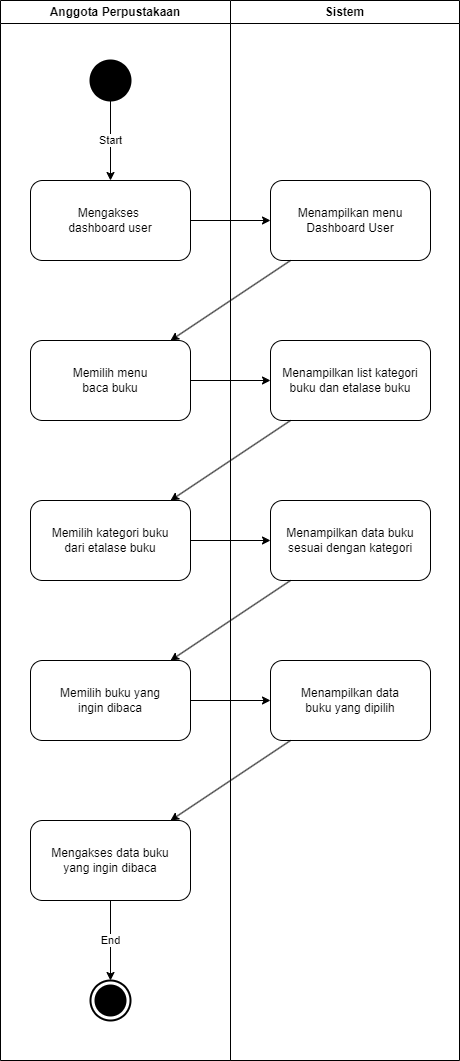

The diagram above was exported from draw.io. Its source (the exported page's mxGraphModel, read from the mxfile embedded in the PNG):
<mxGraphModel dx="1411" dy="886" grid="1" gridSize="10" guides="1" tooltips="1" connect="1" arrows="1" fold="1" page="1" pageScale="1" pageWidth="850" pageHeight="1100" math="0" shadow="0">
  <root>
    <mxCell id="WdrI9ksGvaZ_oIjx9yZq-0" />
    <mxCell id="WdrI9ksGvaZ_oIjx9yZq-1" parent="WdrI9ksGvaZ_oIjx9yZq-0" />
    <mxCell id="WdrI9ksGvaZ_oIjx9yZq-2" value="Mengakses&amp;nbsp;&lt;div&gt;dashboard user&lt;/div&gt;" style="rounded=1;whiteSpace=wrap;html=1;" parent="WdrI9ksGvaZ_oIjx9yZq-1" vertex="1">
      <mxGeometry x="359" y="240" width="160" height="80" as="geometry" />
    </mxCell>
    <mxCell id="WdrI9ksGvaZ_oIjx9yZq-3" value="Menampilkan menu Dashboard User" style="rounded=1;whiteSpace=wrap;html=1;" parent="WdrI9ksGvaZ_oIjx9yZq-1" vertex="1">
      <mxGeometry x="599" y="240" width="160" height="80" as="geometry" />
    </mxCell>
    <mxCell id="WdrI9ksGvaZ_oIjx9yZq-4" value="Memilih menu&lt;div&gt;baca buku&lt;/div&gt;" style="rounded=1;whiteSpace=wrap;html=1;" parent="WdrI9ksGvaZ_oIjx9yZq-1" vertex="1">
      <mxGeometry x="359" y="400" width="160" height="80" as="geometry" />
    </mxCell>
    <mxCell id="WdrI9ksGvaZ_oIjx9yZq-5" value="Menampilkan list kategori buku dan etalase buku" style="rounded=1;whiteSpace=wrap;html=1;" parent="WdrI9ksGvaZ_oIjx9yZq-1" vertex="1">
      <mxGeometry x="599" y="400" width="160" height="80" as="geometry" />
    </mxCell>
    <mxCell id="WdrI9ksGvaZ_oIjx9yZq-6" value="" style="endArrow=classic;html=1;rounded=0;" parent="WdrI9ksGvaZ_oIjx9yZq-1" source="WdrI9ksGvaZ_oIjx9yZq-2" target="WdrI9ksGvaZ_oIjx9yZq-3" edge="1">
      <mxGeometry width="50" height="50" relative="1" as="geometry">
        <mxPoint x="449" y="390" as="sourcePoint" />
        <mxPoint x="499" y="340" as="targetPoint" />
      </mxGeometry>
    </mxCell>
    <mxCell id="WdrI9ksGvaZ_oIjx9yZq-7" value="" style="endArrow=classic;html=1;rounded=0;" parent="WdrI9ksGvaZ_oIjx9yZq-1" source="WdrI9ksGvaZ_oIjx9yZq-3" target="WdrI9ksGvaZ_oIjx9yZq-4" edge="1">
      <mxGeometry width="50" height="50" relative="1" as="geometry">
        <mxPoint x="449" y="390" as="sourcePoint" />
        <mxPoint x="499" y="340" as="targetPoint" />
      </mxGeometry>
    </mxCell>
    <mxCell id="WdrI9ksGvaZ_oIjx9yZq-8" value="" style="endArrow=classic;html=1;rounded=0;" parent="WdrI9ksGvaZ_oIjx9yZq-1" source="WdrI9ksGvaZ_oIjx9yZq-4" target="WdrI9ksGvaZ_oIjx9yZq-5" edge="1">
      <mxGeometry width="50" height="50" relative="1" as="geometry">
        <mxPoint x="449" y="390" as="sourcePoint" />
        <mxPoint x="499" y="340" as="targetPoint" />
      </mxGeometry>
    </mxCell>
    <mxCell id="WdrI9ksGvaZ_oIjx9yZq-9" value="" style="endArrow=classic;html=1;rounded=0;" parent="WdrI9ksGvaZ_oIjx9yZq-1" source="WdrI9ksGvaZ_oIjx9yZq-5" target="WdrI9ksGvaZ_oIjx9yZq-29" edge="1">
      <mxGeometry width="50" height="50" relative="1" as="geometry">
        <mxPoint x="629" y="330" as="sourcePoint" />
        <mxPoint x="509" y="410" as="targetPoint" />
      </mxGeometry>
    </mxCell>
    <mxCell id="WdrI9ksGvaZ_oIjx9yZq-10" value="" style="shape=ellipse;html=1;fillColor=strokeColor;strokeWidth=2;verticalLabelPosition=bottom;verticalAlignment=top;perimeter=ellipsePerimeter;" parent="WdrI9ksGvaZ_oIjx9yZq-1" vertex="1">
      <mxGeometry x="419" y="120" width="40" height="40" as="geometry" />
    </mxCell>
    <mxCell id="WdrI9ksGvaZ_oIjx9yZq-11" value="Start" style="endArrow=classic;html=1;rounded=0;" parent="WdrI9ksGvaZ_oIjx9yZq-1" source="WdrI9ksGvaZ_oIjx9yZq-10" target="WdrI9ksGvaZ_oIjx9yZq-2" edge="1">
      <mxGeometry width="50" height="50" relative="1" as="geometry">
        <mxPoint x="529" y="830" as="sourcePoint" />
        <mxPoint x="579" y="780" as="targetPoint" />
      </mxGeometry>
    </mxCell>
    <mxCell id="WdrI9ksGvaZ_oIjx9yZq-12" value="Anggota Perpustakaan" style="swimlane;whiteSpace=wrap;html=1;" parent="WdrI9ksGvaZ_oIjx9yZq-1" vertex="1">
      <mxGeometry x="329" y="60" width="230" height="1060" as="geometry" />
    </mxCell>
    <mxCell id="WdrI9ksGvaZ_oIjx9yZq-13" value="Memilih buku yang&lt;div&gt;ingin dibaca&lt;/div&gt;" style="rounded=1;whiteSpace=wrap;html=1;" parent="WdrI9ksGvaZ_oIjx9yZq-12" vertex="1">
      <mxGeometry x="30" y="660" width="160" height="80" as="geometry" />
    </mxCell>
    <mxCell id="WdrI9ksGvaZ_oIjx9yZq-14" value="Menampilkan data&lt;div&gt;buku yang dipilih&lt;/div&gt;" style="rounded=1;whiteSpace=wrap;html=1;" parent="WdrI9ksGvaZ_oIjx9yZq-12" vertex="1">
      <mxGeometry x="270" y="660" width="160" height="80" as="geometry" />
    </mxCell>
    <mxCell id="WdrI9ksGvaZ_oIjx9yZq-16" value="" style="endArrow=classic;html=1;rounded=0;" parent="WdrI9ksGvaZ_oIjx9yZq-12" source="WdrI9ksGvaZ_oIjx9yZq-13" target="WdrI9ksGvaZ_oIjx9yZq-14" edge="1">
      <mxGeometry width="50" height="50" relative="1" as="geometry">
        <mxPoint x="310" y="440" as="sourcePoint" />
        <mxPoint x="190" y="520" as="targetPoint" />
      </mxGeometry>
    </mxCell>
    <mxCell id="WdrI9ksGvaZ_oIjx9yZq-27" value="" style="html=1;shape=mxgraph.sysml.actFinal;strokeWidth=2;verticalLabelPosition=bottom;verticalAlignment=top;" parent="WdrI9ksGvaZ_oIjx9yZq-12" vertex="1">
      <mxGeometry x="90" y="980" width="40" height="40" as="geometry" />
    </mxCell>
    <mxCell id="WdrI9ksGvaZ_oIjx9yZq-28" value="End" style="endArrow=classic;html=1;rounded=0;" parent="WdrI9ksGvaZ_oIjx9yZq-12" source="WdrI9ksGvaZ_oIjx9yZq-19" target="WdrI9ksGvaZ_oIjx9yZq-27" edge="1">
      <mxGeometry width="50" height="50" relative="1" as="geometry">
        <mxPoint x="110" y="1380" as="sourcePoint" />
        <mxPoint x="121" y="1270" as="targetPoint" />
      </mxGeometry>
    </mxCell>
    <mxCell id="WdrI9ksGvaZ_oIjx9yZq-29" value="Memilih kategori buku&lt;div&gt;dari etalase buku&lt;/div&gt;" style="rounded=1;whiteSpace=wrap;html=1;" parent="WdrI9ksGvaZ_oIjx9yZq-12" vertex="1">
      <mxGeometry x="30" y="500" width="160" height="80" as="geometry" />
    </mxCell>
    <mxCell id="WdrI9ksGvaZ_oIjx9yZq-19" value="Mengakses data buku&lt;div&gt;yang ingin dibaca&lt;/div&gt;" style="rounded=1;whiteSpace=wrap;html=1;" parent="WdrI9ksGvaZ_oIjx9yZq-12" vertex="1">
      <mxGeometry x="30" y="820" width="160" height="80" as="geometry" />
    </mxCell>
    <mxCell id="KU94iDA2grZOeqSy7gXq-3" value="" style="endArrow=classic;html=1;rounded=0;" parent="WdrI9ksGvaZ_oIjx9yZq-12" source="WdrI9ksGvaZ_oIjx9yZq-14" target="WdrI9ksGvaZ_oIjx9yZq-19" edge="1">
      <mxGeometry width="50" height="50" relative="1" as="geometry">
        <mxPoint x="71" y="760" as="sourcePoint" />
        <mxPoint x="121" y="710" as="targetPoint" />
      </mxGeometry>
    </mxCell>
    <mxCell id="WdrI9ksGvaZ_oIjx9yZq-30" value="Sistem" style="swimlane;whiteSpace=wrap;html=1;startSize=23;" parent="WdrI9ksGvaZ_oIjx9yZq-1" vertex="1">
      <mxGeometry x="559" y="60" width="229" height="1060" as="geometry" />
    </mxCell>
    <mxCell id="WdrI9ksGvaZ_oIjx9yZq-31" value="Menampilkan data buku sesuai dengan kategori" style="rounded=1;whiteSpace=wrap;html=1;" parent="WdrI9ksGvaZ_oIjx9yZq-30" vertex="1">
      <mxGeometry x="40" y="500" width="160" height="80" as="geometry" />
    </mxCell>
    <mxCell id="WdrI9ksGvaZ_oIjx9yZq-32" value="" style="endArrow=classic;html=1;rounded=0;" parent="WdrI9ksGvaZ_oIjx9yZq-1" source="WdrI9ksGvaZ_oIjx9yZq-29" target="WdrI9ksGvaZ_oIjx9yZq-31" edge="1">
      <mxGeometry width="50" height="50" relative="1" as="geometry">
        <mxPoint x="440" y="690" as="sourcePoint" />
        <mxPoint x="490" y="640" as="targetPoint" />
      </mxGeometry>
    </mxCell>
    <mxCell id="KU94iDA2grZOeqSy7gXq-0" value="" style="endArrow=classic;html=1;rounded=0;" parent="WdrI9ksGvaZ_oIjx9yZq-1" source="WdrI9ksGvaZ_oIjx9yZq-31" target="WdrI9ksGvaZ_oIjx9yZq-13" edge="1">
      <mxGeometry width="50" height="50" relative="1" as="geometry">
        <mxPoint x="400" y="660" as="sourcePoint" />
        <mxPoint x="450" y="610" as="targetPoint" />
      </mxGeometry>
    </mxCell>
  </root>
</mxGraphModel>